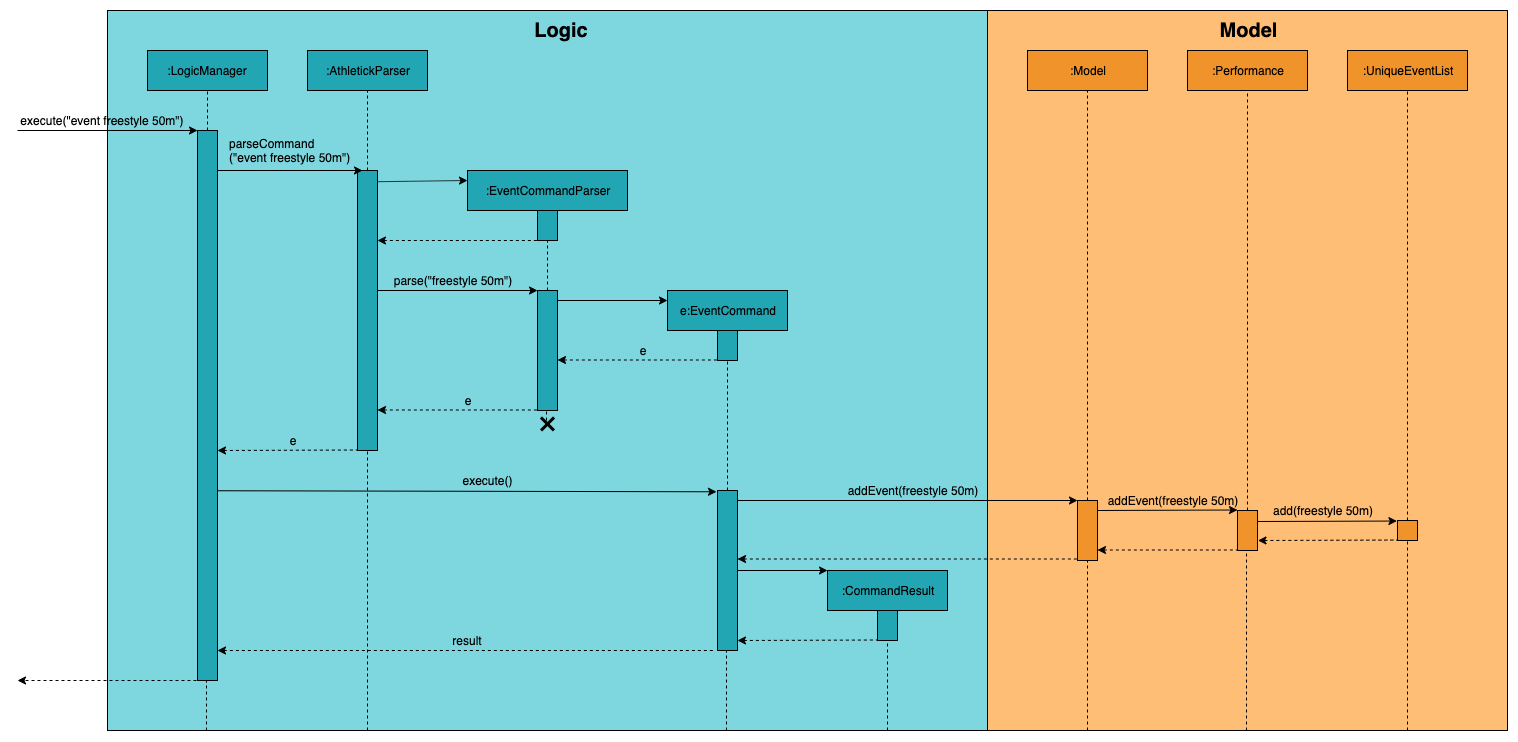

The diagram above was exported from draw.io. Its source (the exported page's mxGraphModel, read from the mxfile embedded in the PNG):
<mxGraphModel dx="2101" dy="621" grid="1" gridSize="10" guides="1" tooltips="1" connect="1" arrows="1" fold="1" page="1" pageScale="1" pageWidth="1169" pageHeight="827" math="0" shadow="0">
  <root>
    <mxCell id="0" />
    <mxCell id="1" parent="0" />
    <mxCell id="_d5efydOZOkH9_tT07UW-104" value="" style="rounded=0;whiteSpace=wrap;html=1;fillColor=#ffbe76;gradientColor=none;" parent="1" vertex="1">
      <mxGeometry x="960" width="520" height="720" as="geometry" />
    </mxCell>
    <mxCell id="_d5efydOZOkH9_tT07UW-68" value="" style="rounded=0;whiteSpace=wrap;html=1;fillColor=#F0932B;" parent="1" vertex="1">
      <mxGeometry x="1050" y="490" width="20" height="60" as="geometry" />
    </mxCell>
    <mxCell id="_d5efydOZOkH9_tT07UW-61" value="" style="verticalLabelPosition=bottom;verticalAlign=top;html=1;shape=mxgraph.basic.rect;fillColor2=none;strokeWidth=1;size=20;indent=5;fillColor=#7ed6df;" parent="1" vertex="1">
      <mxGeometry x="80" width="880" height="720" as="geometry" />
    </mxCell>
    <mxCell id="_d5efydOZOkH9_tT07UW-1" value=":LogicManager" style="rounded=0;whiteSpace=wrap;html=1;fillColor=#22a6b3;" parent="1" vertex="1">
      <mxGeometry x="120" y="40" width="120" height="40" as="geometry" />
    </mxCell>
    <mxCell id="_d5efydOZOkH9_tT07UW-2" value="" style="rounded=0;whiteSpace=wrap;html=1;fillColor=#22A6B3;" parent="1" vertex="1">
      <mxGeometry x="170" y="120" width="20" height="550" as="geometry" />
    </mxCell>
    <mxCell id="_d5efydOZOkH9_tT07UW-3" value=":AthletickParser" style="rounded=0;whiteSpace=wrap;html=1;fillColor=#22a6b3;" parent="1" vertex="1">
      <mxGeometry x="280" y="40" width="120" height="40" as="geometry" />
    </mxCell>
    <mxCell id="_d5efydOZOkH9_tT07UW-4" value="" style="rounded=0;whiteSpace=wrap;html=1;fillColor=#22A6B3;" parent="1" vertex="1">
      <mxGeometry x="330" y="160" width="20" height="280" as="geometry" />
    </mxCell>
    <mxCell id="_d5efydOZOkH9_tT07UW-5" value=":EventCommandParser" style="rounded=0;whiteSpace=wrap;html=1;fillColor=#22a6b3;" parent="1" vertex="1">
      <mxGeometry x="440" y="160" width="160" height="40" as="geometry" />
    </mxCell>
    <mxCell id="_d5efydOZOkH9_tT07UW-6" value="e:EventCommand" style="rounded=0;whiteSpace=wrap;html=1;fillColor=#22a6b3;" parent="1" vertex="1">
      <mxGeometry x="640" y="280" width="120" height="40" as="geometry" />
    </mxCell>
    <mxCell id="_d5efydOZOkH9_tT07UW-7" value="" style="endArrow=classic;html=1;" parent="1" edge="1">
      <mxGeometry width="50" height="50" relative="1" as="geometry">
        <mxPoint x="-10" y="120" as="sourcePoint" />
        <mxPoint x="170" y="120" as="targetPoint" />
      </mxGeometry>
    </mxCell>
    <mxCell id="_d5efydOZOkH9_tT07UW-8" value="" style="endArrow=none;dashed=1;html=1;exitX=0.5;exitY=0;exitDx=0;exitDy=0;" parent="1" source="_d5efydOZOkH9_tT07UW-2" edge="1">
      <mxGeometry width="50" height="50" relative="1" as="geometry">
        <mxPoint x="180" y="110" as="sourcePoint" />
        <mxPoint x="180" y="80" as="targetPoint" />
      </mxGeometry>
    </mxCell>
    <mxCell id="_d5efydOZOkH9_tT07UW-9" value="execute(&quot;event freestyle 50m&quot;)" style="text;html=1;strokeColor=none;fillColor=none;align=center;verticalAlign=middle;whiteSpace=wrap;rounded=0;" parent="1" vertex="1">
      <mxGeometry x="-10" y="100" width="170" height="20" as="geometry" />
    </mxCell>
    <mxCell id="_d5efydOZOkH9_tT07UW-12" value="parseCommand&lt;br&gt;(&quot;event freestyle 50m&quot;)" style="text;html=1;strokeColor=none;fillColor=none;align=left;verticalAlign=middle;whiteSpace=wrap;rounded=0;" parent="1" vertex="1">
      <mxGeometry x="200" y="130" width="130" height="20" as="geometry" />
    </mxCell>
    <mxCell id="_d5efydOZOkH9_tT07UW-15" value="" style="endArrow=none;dashed=1;html=1;exitX=0.5;exitY=0;exitDx=0;exitDy=0;entryX=0.5;entryY=1;entryDx=0;entryDy=0;" parent="1" source="_d5efydOZOkH9_tT07UW-4" target="_d5efydOZOkH9_tT07UW-3" edge="1">
      <mxGeometry width="50" height="50" relative="1" as="geometry">
        <mxPoint x="190" y="130" as="sourcePoint" />
        <mxPoint x="190" y="90" as="targetPoint" />
      </mxGeometry>
    </mxCell>
    <mxCell id="_d5efydOZOkH9_tT07UW-16" value="" style="endArrow=classic;html=1;entryX=0.25;entryY=0;entryDx=0;entryDy=0;" parent="1" target="_d5efydOZOkH9_tT07UW-4" edge="1">
      <mxGeometry width="50" height="50" relative="1" as="geometry">
        <mxPoint x="190" y="160" as="sourcePoint" />
        <mxPoint x="240" y="115" as="targetPoint" />
      </mxGeometry>
    </mxCell>
    <mxCell id="_d5efydOZOkH9_tT07UW-17" value="" style="rounded=0;whiteSpace=wrap;html=1;fillColor=#22A6B3;" parent="1" vertex="1">
      <mxGeometry x="510" y="200" width="20" height="30" as="geometry" />
    </mxCell>
    <mxCell id="_d5efydOZOkH9_tT07UW-18" value="" style="endArrow=classic;html=1;entryX=0;entryY=0.25;entryDx=0;entryDy=0;exitX=1;exitY=0.04;exitDx=0;exitDy=0;exitPerimeter=0;" parent="1" source="_d5efydOZOkH9_tT07UW-4" target="_d5efydOZOkH9_tT07UW-5" edge="1">
      <mxGeometry width="50" height="50" relative="1" as="geometry">
        <mxPoint x="360" y="175" as="sourcePoint" />
        <mxPoint x="400" y="125" as="targetPoint" />
      </mxGeometry>
    </mxCell>
    <mxCell id="_d5efydOZOkH9_tT07UW-19" value="" style="endArrow=none;html=1;dashed=1;endFill=0;startArrow=classic;startFill=1;" parent="1" edge="1">
      <mxGeometry width="50" height="50" relative="1" as="geometry">
        <mxPoint x="350" y="230" as="sourcePoint" />
        <mxPoint x="510" y="230" as="targetPoint" />
      </mxGeometry>
    </mxCell>
    <mxCell id="_d5efydOZOkH9_tT07UW-20" value="parse(&quot;freestyle 50m&quot;)" style="text;html=1;strokeColor=none;fillColor=none;align=center;verticalAlign=middle;whiteSpace=wrap;rounded=0;" parent="1" vertex="1">
      <mxGeometry x="350" y="260" width="150" height="20" as="geometry" />
    </mxCell>
    <mxCell id="_d5efydOZOkH9_tT07UW-21" value="" style="endArrow=none;dashed=1;html=1;exitX=0.5;exitY=0;exitDx=0;exitDy=0;" parent="1" source="_d5efydOZOkH9_tT07UW-22" edge="1">
      <mxGeometry width="50" height="50" relative="1" as="geometry">
        <mxPoint x="520" y="270" as="sourcePoint" />
        <mxPoint x="520" y="230" as="targetPoint" />
      </mxGeometry>
    </mxCell>
    <mxCell id="_d5efydOZOkH9_tT07UW-22" value="" style="rounded=0;whiteSpace=wrap;html=1;fillColor=#22A6B3;" parent="1" vertex="1">
      <mxGeometry x="510" y="280" width="20" height="120" as="geometry" />
    </mxCell>
    <mxCell id="_d5efydOZOkH9_tT07UW-23" value="" style="endArrow=classic;html=1;" parent="1" edge="1">
      <mxGeometry width="50" height="50" relative="1" as="geometry">
        <mxPoint x="350" y="280" as="sourcePoint" />
        <mxPoint x="510" y="280" as="targetPoint" />
      </mxGeometry>
    </mxCell>
    <mxCell id="_d5efydOZOkH9_tT07UW-26" value="" style="endArrow=classic;html=1;" parent="1" edge="1">
      <mxGeometry width="50" height="50" relative="1" as="geometry">
        <mxPoint x="530" y="290" as="sourcePoint" />
        <mxPoint x="640" y="290" as="targetPoint" />
      </mxGeometry>
    </mxCell>
    <mxCell id="_d5efydOZOkH9_tT07UW-27" value="" style="rounded=0;whiteSpace=wrap;html=1;fillColor=#22A6B3;" parent="1" vertex="1">
      <mxGeometry x="690" y="320" width="20" height="30" as="geometry" />
    </mxCell>
    <mxCell id="_d5efydOZOkH9_tT07UW-30" value="" style="endArrow=none;html=1;dashed=1;endFill=0;startArrow=classic;startFill=1;" parent="1" edge="1">
      <mxGeometry width="50" height="50" relative="1" as="geometry">
        <mxPoint x="530" y="349.5" as="sourcePoint" />
        <mxPoint x="690" y="349.5" as="targetPoint" />
      </mxGeometry>
    </mxCell>
    <mxCell id="_d5efydOZOkH9_tT07UW-31" value="e" style="text;html=1;strokeColor=none;fillColor=none;align=center;verticalAlign=middle;whiteSpace=wrap;rounded=0;" parent="1" vertex="1">
      <mxGeometry x="540" y="330" width="150" height="20" as="geometry" />
    </mxCell>
    <mxCell id="_d5efydOZOkH9_tT07UW-34" value="e" style="text;html=1;strokeColor=none;fillColor=none;align=center;verticalAlign=middle;whiteSpace=wrap;rounded=0;" parent="1" vertex="1">
      <mxGeometry x="430" y="380" width="20" height="20" as="geometry" />
    </mxCell>
    <mxCell id="_d5efydOZOkH9_tT07UW-36" value="" style="endArrow=none;html=1;dashed=1;endFill=0;startArrow=classic;startFill=1;" parent="1" edge="1">
      <mxGeometry width="50" height="50" relative="1" as="geometry">
        <mxPoint x="350" y="399.5" as="sourcePoint" />
        <mxPoint x="510" y="399.5" as="targetPoint" />
      </mxGeometry>
    </mxCell>
    <mxCell id="_d5efydOZOkH9_tT07UW-38" value="e" style="text;html=1;strokeColor=none;fillColor=none;align=center;verticalAlign=middle;whiteSpace=wrap;rounded=0;" parent="1" vertex="1">
      <mxGeometry x="245" y="420" width="40" height="20" as="geometry" />
    </mxCell>
    <mxCell id="_d5efydOZOkH9_tT07UW-40" value="" style="endArrow=none;html=1;dashed=1;endFill=0;startArrow=classic;startFill=1;" parent="1" edge="1">
      <mxGeometry width="50" height="50" relative="1" as="geometry">
        <mxPoint x="190" y="440" as="sourcePoint" />
        <mxPoint x="330" y="439.5" as="targetPoint" />
      </mxGeometry>
    </mxCell>
    <mxCell id="_d5efydOZOkH9_tT07UW-42" value="" style="endArrow=classic;html=1;entryX=-0.05;entryY=0.008;entryDx=0;entryDy=0;entryPerimeter=0;exitX=1;exitY=0.655;exitDx=0;exitDy=0;exitPerimeter=0;" parent="1" source="_d5efydOZOkH9_tT07UW-2" target="_d5efydOZOkH9_tT07UW-45" edge="1">
      <mxGeometry width="50" height="50" relative="1" as="geometry">
        <mxPoint x="190" y="520" as="sourcePoint" />
        <mxPoint x="680" y="520" as="targetPoint" />
      </mxGeometry>
    </mxCell>
    <mxCell id="_d5efydOZOkH9_tT07UW-43" value="" style="endArrow=none;dashed=1;html=1;" parent="1" edge="1">
      <mxGeometry width="50" height="50" relative="1" as="geometry">
        <mxPoint x="700" y="480" as="sourcePoint" />
        <mxPoint x="700" y="350" as="targetPoint" />
      </mxGeometry>
    </mxCell>
    <mxCell id="_d5efydOZOkH9_tT07UW-45" value="" style="rounded=0;whiteSpace=wrap;html=1;fillColor=#22A6B3;" parent="1" vertex="1">
      <mxGeometry x="690" y="480" width="20" height="160" as="geometry" />
    </mxCell>
    <mxCell id="_d5efydOZOkH9_tT07UW-46" value="execute()" style="text;html=1;strokeColor=none;fillColor=none;align=center;verticalAlign=middle;whiteSpace=wrap;rounded=0;" parent="1" vertex="1">
      <mxGeometry x="440" y="460" width="40" height="20" as="geometry" />
    </mxCell>
    <mxCell id="_d5efydOZOkH9_tT07UW-47" value=":CommandResult" style="rounded=0;whiteSpace=wrap;html=1;fillColor=#22a6b3;" parent="1" vertex="1">
      <mxGeometry x="800" y="560" width="120" height="40" as="geometry" />
    </mxCell>
    <mxCell id="_d5efydOZOkH9_tT07UW-49" value="" style="endArrow=classic;html=1;entryX=0;entryY=0.5;entryDx=0;entryDy=0;" parent="1" edge="1">
      <mxGeometry width="50" height="50" relative="1" as="geometry">
        <mxPoint x="710" y="560" as="sourcePoint" />
        <mxPoint x="800" y="560" as="targetPoint" />
      </mxGeometry>
    </mxCell>
    <mxCell id="_d5efydOZOkH9_tT07UW-50" value="" style="endArrow=none;html=1;dashed=1;endFill=0;startArrow=classic;startFill=1;" parent="1" edge="1">
      <mxGeometry width="50" height="50" relative="1" as="geometry">
        <mxPoint x="710" y="630" as="sourcePoint" />
        <mxPoint x="850" y="629.5" as="targetPoint" />
      </mxGeometry>
    </mxCell>
    <mxCell id="_d5efydOZOkH9_tT07UW-51" value="" style="endArrow=none;html=1;dashed=1;endFill=0;startArrow=classic;startFill=1;entryX=-0.15;entryY=1;entryDx=0;entryDy=0;entryPerimeter=0;" parent="1" target="_d5efydOZOkH9_tT07UW-45" edge="1">
      <mxGeometry width="50" height="50" relative="1" as="geometry">
        <mxPoint x="190" y="640" as="sourcePoint" />
        <mxPoint x="680" y="639.5" as="targetPoint" />
      </mxGeometry>
    </mxCell>
    <mxCell id="_d5efydOZOkH9_tT07UW-52" value="result" style="text;html=1;strokeColor=none;fillColor=none;align=center;verticalAlign=middle;whiteSpace=wrap;rounded=0;" parent="1" vertex="1">
      <mxGeometry x="420" y="620" width="40" height="20" as="geometry" />
    </mxCell>
    <mxCell id="_d5efydOZOkH9_tT07UW-53" value="" style="endArrow=none;dashed=1;html=1;" parent="1" source="_d5efydOZOkH9_tT07UW-48" edge="1">
      <mxGeometry width="50" height="50" relative="1" as="geometry">
        <mxPoint x="860" y="720" as="sourcePoint" />
        <mxPoint x="860" y="600" as="targetPoint" />
      </mxGeometry>
    </mxCell>
    <mxCell id="_d5efydOZOkH9_tT07UW-54" value="" style="endArrow=none;dashed=1;html=1;" parent="1" edge="1">
      <mxGeometry width="50" height="50" relative="1" as="geometry">
        <mxPoint x="699" y="720" as="sourcePoint" />
        <mxPoint x="699" y="640" as="targetPoint" />
      </mxGeometry>
    </mxCell>
    <mxCell id="_d5efydOZOkH9_tT07UW-55" value="" style="endArrow=none;dashed=1;html=1;" parent="1" edge="1">
      <mxGeometry width="50" height="50" relative="1" as="geometry">
        <mxPoint x="340" y="720" as="sourcePoint" />
        <mxPoint x="340" y="440" as="targetPoint" />
      </mxGeometry>
    </mxCell>
    <mxCell id="_d5efydOZOkH9_tT07UW-56" value="" style="endArrow=none;dashed=1;html=1;" parent="1" edge="1">
      <mxGeometry width="50" height="50" relative="1" as="geometry">
        <mxPoint x="179" y="720" as="sourcePoint" />
        <mxPoint x="179" y="670" as="targetPoint" />
      </mxGeometry>
    </mxCell>
    <mxCell id="_d5efydOZOkH9_tT07UW-57" value="" style="endArrow=none;dashed=1;html=1;" parent="1" edge="1">
      <mxGeometry width="50" height="50" relative="1" as="geometry">
        <mxPoint x="519" y="410" as="sourcePoint" />
        <mxPoint x="519" y="400" as="targetPoint" />
      </mxGeometry>
    </mxCell>
    <mxCell id="_d5efydOZOkH9_tT07UW-58" value="" style="shape=umlDestroy;whiteSpace=wrap;html=1;strokeWidth=3;fillColor=#22a6b3;" parent="1" vertex="1">
      <mxGeometry x="513.5" y="407" width="13" height="13" as="geometry" />
    </mxCell>
    <mxCell id="_d5efydOZOkH9_tT07UW-62" value="&lt;font size=&quot;1&quot;&gt;&lt;b style=&quot;font-size: 20px&quot;&gt;Logic&lt;/b&gt;&lt;/font&gt;" style="text;html=1;strokeColor=none;fillColor=none;align=center;verticalAlign=middle;whiteSpace=wrap;rounded=0;" parent="1" vertex="1">
      <mxGeometry x="513.5" y="10" width="40" height="20" as="geometry" />
    </mxCell>
    <mxCell id="_d5efydOZOkH9_tT07UW-64" value="&lt;font size=&quot;1&quot;&gt;&lt;b style=&quot;font-size: 20px&quot;&gt;Model&lt;/b&gt;&lt;/font&gt;" style="text;html=1;strokeColor=none;fillColor=none;align=center;verticalAlign=middle;whiteSpace=wrap;rounded=0;" parent="1" vertex="1">
      <mxGeometry x="1200" y="10" width="40" height="20" as="geometry" />
    </mxCell>
    <mxCell id="_d5efydOZOkH9_tT07UW-65" value=":Model" style="rounded=0;whiteSpace=wrap;html=1;fillColor=#f0932b;gradientColor=none;" parent="1" vertex="1">
      <mxGeometry x="1000" y="40" width="120" height="40" as="geometry" />
    </mxCell>
    <mxCell id="_d5efydOZOkH9_tT07UW-66" value="" style="endArrow=none;dashed=1;html=1;exitX=0.5;exitY=0;exitDx=0;exitDy=0;" parent="1" source="_d5efydOZOkH9_tT07UW-68" edge="1">
      <mxGeometry width="50" height="50" relative="1" as="geometry">
        <mxPoint x="1060" y="480" as="sourcePoint" />
        <mxPoint x="1060" y="80" as="targetPoint" />
      </mxGeometry>
    </mxCell>
    <mxCell id="_d5efydOZOkH9_tT07UW-71" value="" style="endArrow=classic;html=1;" parent="1" edge="1">
      <mxGeometry width="50" height="50" relative="1" as="geometry">
        <mxPoint x="710" y="490" as="sourcePoint" />
        <mxPoint x="1050" y="490" as="targetPoint" />
      </mxGeometry>
    </mxCell>
    <mxCell id="_d5efydOZOkH9_tT07UW-72" value="" style="endArrow=none;html=1;dashed=1;startArrow=classic;startFill=1;endFill=0;" parent="1" edge="1">
      <mxGeometry width="50" height="50" relative="1" as="geometry">
        <mxPoint x="710" y="548.5" as="sourcePoint" />
        <mxPoint x="1050" y="548.5" as="targetPoint" />
      </mxGeometry>
    </mxCell>
    <mxCell id="_d5efydOZOkH9_tT07UW-73" value="addEvent(freestyle 50m)" style="text;html=1;strokeColor=none;fillColor=none;align=center;verticalAlign=middle;whiteSpace=wrap;rounded=0;" parent="1" vertex="1">
      <mxGeometry x="790" y="470" width="190" height="20" as="geometry" />
    </mxCell>
    <mxCell id="_d5efydOZOkH9_tT07UW-48" value="" style="rounded=0;whiteSpace=wrap;html=1;fillColor=#22A6B3;" parent="1" vertex="1">
      <mxGeometry x="850" y="600" width="20" height="30" as="geometry" />
    </mxCell>
    <mxCell id="_d5efydOZOkH9_tT07UW-83" value="" style="endArrow=none;dashed=1;html=1;" parent="1" target="_d5efydOZOkH9_tT07UW-48" edge="1">
      <mxGeometry width="50" height="50" relative="1" as="geometry">
        <mxPoint x="860" y="720" as="sourcePoint" />
        <mxPoint x="860" y="590" as="targetPoint" />
      </mxGeometry>
    </mxCell>
    <mxCell id="_d5efydOZOkH9_tT07UW-85" value=":Performance" style="rounded=0;whiteSpace=wrap;html=1;fillColor=#f0932b;gradientColor=none;" parent="1" vertex="1">
      <mxGeometry x="1160" y="40" width="120" height="40" as="geometry" />
    </mxCell>
    <mxCell id="_d5efydOZOkH9_tT07UW-86" value=":UniqueEventList" style="rounded=0;whiteSpace=wrap;html=1;fillColor=#f0932b;gradientColor=none;" parent="1" vertex="1">
      <mxGeometry x="1320" y="40" width="120" height="40" as="geometry" />
    </mxCell>
    <mxCell id="_d5efydOZOkH9_tT07UW-87" value="" style="endArrow=none;dashed=1;html=1;exitX=0.5;exitY=0;exitDx=0;exitDy=0;" parent="1" source="_d5efydOZOkH9_tT07UW-89" edge="1">
      <mxGeometry width="50" height="50" relative="1" as="geometry">
        <mxPoint x="1220" y="490" as="sourcePoint" />
        <mxPoint x="1220" y="80" as="targetPoint" />
      </mxGeometry>
    </mxCell>
    <mxCell id="_d5efydOZOkH9_tT07UW-88" value="" style="endArrow=classic;html=1;" parent="1" edge="1">
      <mxGeometry width="50" height="50" relative="1" as="geometry">
        <mxPoint x="1070" y="500" as="sourcePoint" />
        <mxPoint x="1210" y="499.5" as="targetPoint" />
      </mxGeometry>
    </mxCell>
    <mxCell id="_d5efydOZOkH9_tT07UW-89" value="" style="rounded=0;whiteSpace=wrap;html=1;fillColor=#F0932B;" parent="1" vertex="1">
      <mxGeometry x="1210" y="500" width="20" height="40" as="geometry" />
    </mxCell>
    <mxCell id="_d5efydOZOkH9_tT07UW-90" value="addEvent(freestyle 50m)" style="text;html=1;strokeColor=none;fillColor=none;align=center;verticalAlign=middle;whiteSpace=wrap;rounded=0;" parent="1" vertex="1">
      <mxGeometry x="1070" y="480" width="150" height="20" as="geometry" />
    </mxCell>
    <mxCell id="_d5efydOZOkH9_tT07UW-92" value="" style="endArrow=none;html=1;dashed=1;startArrow=classic;startFill=1;endSize=7;endFill=0;" parent="1" edge="1">
      <mxGeometry width="50" height="50" relative="1" as="geometry">
        <mxPoint x="1070" y="539.5" as="sourcePoint" />
        <mxPoint x="1210" y="539.5" as="targetPoint" />
      </mxGeometry>
    </mxCell>
    <mxCell id="_d5efydOZOkH9_tT07UW-93" value="" style="endArrow=none;dashed=1;html=1;exitX=0.5;exitY=0;exitDx=0;exitDy=0;" parent="1" source="_d5efydOZOkH9_tT07UW-96" edge="1">
      <mxGeometry width="50" height="50" relative="1" as="geometry">
        <mxPoint x="1380" y="500" as="sourcePoint" />
        <mxPoint x="1380" y="80" as="targetPoint" />
      </mxGeometry>
    </mxCell>
    <mxCell id="_d5efydOZOkH9_tT07UW-94" value="add(freestyle 50m)" style="text;html=1;strokeColor=none;fillColor=none;align=center;verticalAlign=middle;whiteSpace=wrap;rounded=0;" parent="1" vertex="1">
      <mxGeometry x="1220" y="490" width="150" height="20" as="geometry" />
    </mxCell>
    <mxCell id="_d5efydOZOkH9_tT07UW-96" value="" style="rounded=0;whiteSpace=wrap;html=1;fillColor=#F0932B;" parent="1" vertex="1">
      <mxGeometry x="1370" y="510" width="20" height="20" as="geometry" />
    </mxCell>
    <mxCell id="_d5efydOZOkH9_tT07UW-97" value="" style="endArrow=classic;html=1;entryX=-0.031;entryY=0.027;entryDx=0;entryDy=0;entryPerimeter=0;" parent="1" target="_d5efydOZOkH9_tT07UW-96" edge="1">
      <mxGeometry width="50" height="50" relative="1" as="geometry">
        <mxPoint x="1230" y="511" as="sourcePoint" />
        <mxPoint x="1370" y="500" as="targetPoint" />
      </mxGeometry>
    </mxCell>
    <mxCell id="_d5efydOZOkH9_tT07UW-99" value="" style="endArrow=none;html=1;entryX=-0.031;entryY=0.027;entryDx=0;entryDy=0;entryPerimeter=0;endFill=0;startArrow=classic;startFill=1;dashed=1;" parent="1" edge="1">
      <mxGeometry width="50" height="50" relative="1" as="geometry">
        <mxPoint x="1230.5" y="530.0000000000001" as="sourcePoint" />
        <mxPoint x="1369.8800000000006" y="529.54" as="targetPoint" />
      </mxGeometry>
    </mxCell>
    <mxCell id="_d5efydOZOkH9_tT07UW-100" value="" style="endArrow=none;dashed=1;html=1;" parent="1" edge="1">
      <mxGeometry width="50" height="50" relative="1" as="geometry">
        <mxPoint x="1060" y="720" as="sourcePoint" />
        <mxPoint x="1060" y="550" as="targetPoint" />
      </mxGeometry>
    </mxCell>
    <mxCell id="_d5efydOZOkH9_tT07UW-101" value="" style="endArrow=none;dashed=1;html=1;" parent="1" edge="1">
      <mxGeometry width="50" height="50" relative="1" as="geometry">
        <mxPoint x="1219" y="720" as="sourcePoint" />
        <mxPoint x="1219" y="539.9999999999999" as="targetPoint" />
      </mxGeometry>
    </mxCell>
    <mxCell id="_d5efydOZOkH9_tT07UW-102" value="" style="endArrow=none;dashed=1;html=1;" parent="1" edge="1">
      <mxGeometry width="50" height="50" relative="1" as="geometry">
        <mxPoint x="1380" y="720" as="sourcePoint" />
        <mxPoint x="1380" y="529.9999999999999" as="targetPoint" />
      </mxGeometry>
    </mxCell>
    <mxCell id="_d5efydOZOkH9_tT07UW-107" value="" style="endArrow=classic;html=1;dashed=1;exitX=0.25;exitY=1;exitDx=0;exitDy=0;" parent="1" source="_d5efydOZOkH9_tT07UW-2" edge="1">
      <mxGeometry width="50" height="50" relative="1" as="geometry">
        <mxPoint y="680" as="sourcePoint" />
        <mxPoint x="-10" y="670" as="targetPoint" />
      </mxGeometry>
    </mxCell>
  </root>
</mxGraphModel>